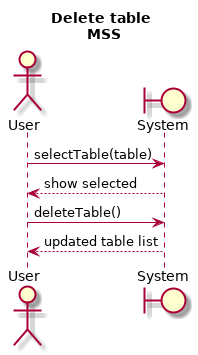

The diagram above was rendered by PlantUML. Its source (embedded in the PNG):
@startuml
title Delete table \n MSS
Actor User
Boundary System
User -> System: selectTable(table)
System --> User: show selected
User -> System: deleteTable()
System --> User: updated table list



@enduml